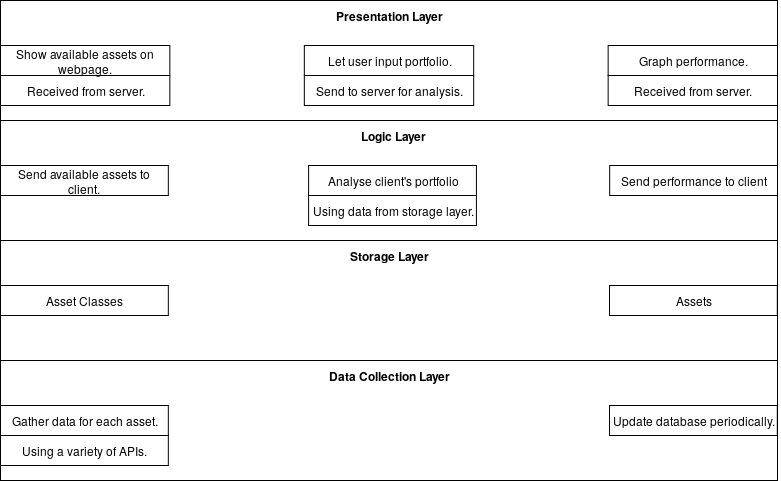

The diagram above was exported from draw.io. Its source (the exported page's mxGraphModel, read from the mxfile embedded in the PNG):
<mxGraphModel dx="1355" dy="753" grid="1" gridSize="10" guides="1" tooltips="1" connect="1" arrows="1" fold="1" page="1" pageScale="1" pageWidth="827" pageHeight="1169" math="0" shadow="0">
  <root>
    <mxCell id="0" />
    <mxCell id="1" parent="0" />
    <mxCell id="2" value="" style="group" vertex="1" connectable="0" parent="1">
      <mxGeometry x="23" y="50" width="780" height="110" as="geometry" />
    </mxCell>
    <mxCell id="3" value="" style="group" vertex="1" connectable="0" parent="2">
      <mxGeometry width="777" height="110" as="geometry" />
    </mxCell>
    <mxCell id="4" value="" style="rounded=0;whiteSpace=wrap;html=1;" vertex="1" parent="3">
      <mxGeometry y="-10" width="777" height="120" as="geometry" />
    </mxCell>
    <mxCell id="5" value="&lt;b&gt;Presentation Layer&lt;/b&gt;" style="text;html=1;strokeColor=none;fillColor=none;align=center;verticalAlign=middle;whiteSpace=wrap;rounded=0;" vertex="1" parent="3">
      <mxGeometry x="318.7692307692308" y="-10" width="139.46153846153845" height="30" as="geometry" />
    </mxCell>
    <mxCell id="6" value="Show available assets on webpage." style="text;html=1;strokeColor=#000000;fillColor=none;align=center;verticalAlign=middle;whiteSpace=wrap;rounded=0;" vertex="1" parent="3">
      <mxGeometry y="35" width="169.34615384615384" height="30" as="geometry" />
    </mxCell>
    <mxCell id="7" value="&lt;div&gt;Let user input portfolio.&lt;/div&gt;" style="text;html=1;strokeColor=#000000;fillColor=none;align=center;verticalAlign=middle;whiteSpace=wrap;rounded=0;" vertex="1" parent="3">
      <mxGeometry x="303.8269230769231" y="35" width="169.34615384615384" height="30" as="geometry" />
    </mxCell>
    <mxCell id="8" value="Send to server for analysis." style="text;html=1;strokeColor=#000000;fillColor=none;align=center;verticalAlign=middle;whiteSpace=wrap;rounded=0;" vertex="1" parent="3">
      <mxGeometry x="303.8269230769231" y="65" width="169.34615384615384" height="30" as="geometry" />
    </mxCell>
    <mxCell id="9" value="Graph performance." style="text;html=1;strokeColor=#000000;fillColor=none;align=center;verticalAlign=middle;whiteSpace=wrap;rounded=0;" vertex="1" parent="3">
      <mxGeometry x="607.6538461538462" y="35" width="169.34615384615384" height="30" as="geometry" />
    </mxCell>
    <mxCell id="10" value="Received from server." style="text;html=1;strokeColor=#000000;fillColor=none;align=center;verticalAlign=middle;whiteSpace=wrap;rounded=0;" vertex="1" parent="3">
      <mxGeometry y="65" width="169.34615384615384" height="30" as="geometry" />
    </mxCell>
    <mxCell id="11" value="Received from server." style="text;html=1;strokeColor=#000000;fillColor=none;align=center;verticalAlign=middle;whiteSpace=wrap;rounded=0;" vertex="1" parent="3">
      <mxGeometry x="607.6538461538462" y="65" width="169.34615384615384" height="30" as="geometry" />
    </mxCell>
    <mxCell id="12" value="" style="group" vertex="1" connectable="0" parent="1">
      <mxGeometry x="23" y="400" width="777" height="120" as="geometry" />
    </mxCell>
    <mxCell id="13" value="" style="group" vertex="1" connectable="0" parent="12">
      <mxGeometry width="777" height="120" as="geometry" />
    </mxCell>
    <mxCell id="14" value="" style="rounded=0;whiteSpace=wrap;html=1;strokeColor=#000000;" vertex="1" parent="13">
      <mxGeometry width="777" height="120" as="geometry" />
    </mxCell>
    <mxCell id="15" value="&lt;b&gt;Data Collection Layer&lt;/b&gt;" style="text;html=1;strokeColor=none;fillColor=none;align=center;verticalAlign=middle;whiteSpace=wrap;rounded=0;" vertex="1" parent="13">
      <mxGeometry x="319.3974358974359" width="138.20512820512818" height="30" as="geometry" />
    </mxCell>
    <mxCell id="16" value="Gather data for each asset." style="text;html=1;strokeColor=#000000;fillColor=none;align=center;verticalAlign=middle;whiteSpace=wrap;rounded=0;" vertex="1" parent="13">
      <mxGeometry y="45" width="167.8205128205128" height="30" as="geometry" />
    </mxCell>
    <mxCell id="17" value="Using a variety of APIs." style="text;html=1;strokeColor=#000000;fillColor=none;align=center;verticalAlign=middle;whiteSpace=wrap;rounded=0;" vertex="1" parent="13">
      <mxGeometry y="75" width="167.8205128205128" height="30" as="geometry" />
    </mxCell>
    <mxCell id="18" value="Update database periodically." style="text;html=1;strokeColor=#000000;fillColor=none;align=center;verticalAlign=middle;whiteSpace=wrap;rounded=0;" vertex="1" parent="13">
      <mxGeometry x="609" y="45" width="167.8205128205128" height="30" as="geometry" />
    </mxCell>
    <mxCell id="19" value="" style="group" vertex="1" connectable="0" parent="1">
      <mxGeometry x="23" y="280" width="777" height="120" as="geometry" />
    </mxCell>
    <mxCell id="20" value="" style="rounded=0;whiteSpace=wrap;html=1;strokeColor=#000000;" vertex="1" parent="19">
      <mxGeometry width="777" height="120" as="geometry" />
    </mxCell>
    <mxCell id="21" value="&lt;b&gt;Storage Layer&lt;/b&gt;" style="text;html=1;strokeColor=none;fillColor=none;align=center;verticalAlign=middle;whiteSpace=wrap;rounded=0;" vertex="1" parent="19">
      <mxGeometry x="319.3974358974359" width="138.20512820512818" height="30" as="geometry" />
    </mxCell>
    <mxCell id="22" value="Asset Classes" style="text;html=1;strokeColor=#000000;fillColor=none;align=center;verticalAlign=middle;whiteSpace=wrap;rounded=0;" vertex="1" parent="19">
      <mxGeometry y="45" width="167.8205128205128" height="30" as="geometry" />
    </mxCell>
    <mxCell id="23" value="Assets" style="text;html=1;strokeColor=#000000;fillColor=none;align=center;verticalAlign=middle;whiteSpace=wrap;rounded=0;" vertex="1" parent="19">
      <mxGeometry x="609" y="45" width="167.8205128205128" height="30" as="geometry" />
    </mxCell>
    <mxCell id="24" value="" style="group" vertex="1" connectable="0" parent="1">
      <mxGeometry x="23" y="160" width="780" height="120" as="geometry" />
    </mxCell>
    <mxCell id="25" value="" style="rounded=0;whiteSpace=wrap;html=1;strokeColor=#000000;" vertex="1" parent="24">
      <mxGeometry width="777" height="120" as="geometry" />
    </mxCell>
    <mxCell id="26" value="&lt;b&gt;Logic Layer&lt;/b&gt;" style="text;html=1;strokeColor=none;fillColor=none;align=center;verticalAlign=middle;whiteSpace=wrap;rounded=0;" vertex="1" parent="24">
      <mxGeometry x="322.8974358974359" width="138.20512820512818" height="30" as="geometry" />
    </mxCell>
    <mxCell id="27" value="Send available assets to client." style="text;html=1;strokeColor=#000000;fillColor=none;align=center;verticalAlign=middle;whiteSpace=wrap;rounded=0;" vertex="1" parent="24">
      <mxGeometry y="45" width="167.8205128205128" height="30" as="geometry" />
    </mxCell>
    <mxCell id="28" value="Analyse client's portfolio" style="text;html=1;strokeColor=#000000;fillColor=none;align=center;verticalAlign=middle;whiteSpace=wrap;rounded=0;" vertex="1" parent="24">
      <mxGeometry x="308.08974358974353" y="45" width="167.8205128205128" height="30" as="geometry" />
    </mxCell>
    <mxCell id="29" value="Using data from storage layer." style="text;html=1;strokeColor=#000000;fillColor=none;align=center;verticalAlign=middle;whiteSpace=wrap;rounded=0;" vertex="1" parent="24">
      <mxGeometry x="308.08974358974353" y="75" width="167.8205128205128" height="30" as="geometry" />
    </mxCell>
    <mxCell id="30" value="Send performance to client" style="text;html=1;strokeColor=#000000;fillColor=none;align=center;verticalAlign=middle;whiteSpace=wrap;rounded=0;" vertex="1" parent="24">
      <mxGeometry x="609.1794871794871" y="45" width="167.8205128205128" height="30" as="geometry" />
    </mxCell>
  </root>
</mxGraphModel>